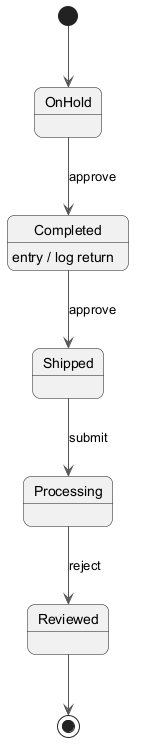

The diagram above was rendered by PlantUML. Its source (embedded in the PNG):
@startuml
skinparam backgroundColor #FFFFFF
skinparam roundCorner 15
skinparam ArrowColor #555555
[*] --> OnHold
OnHold --> Completed : approve
Completed --> Shipped : approve
Completed : entry / log return
Shipped --> Processing : submit
Processing --> Reviewed : reject
Reviewed --> [*]
@enduml